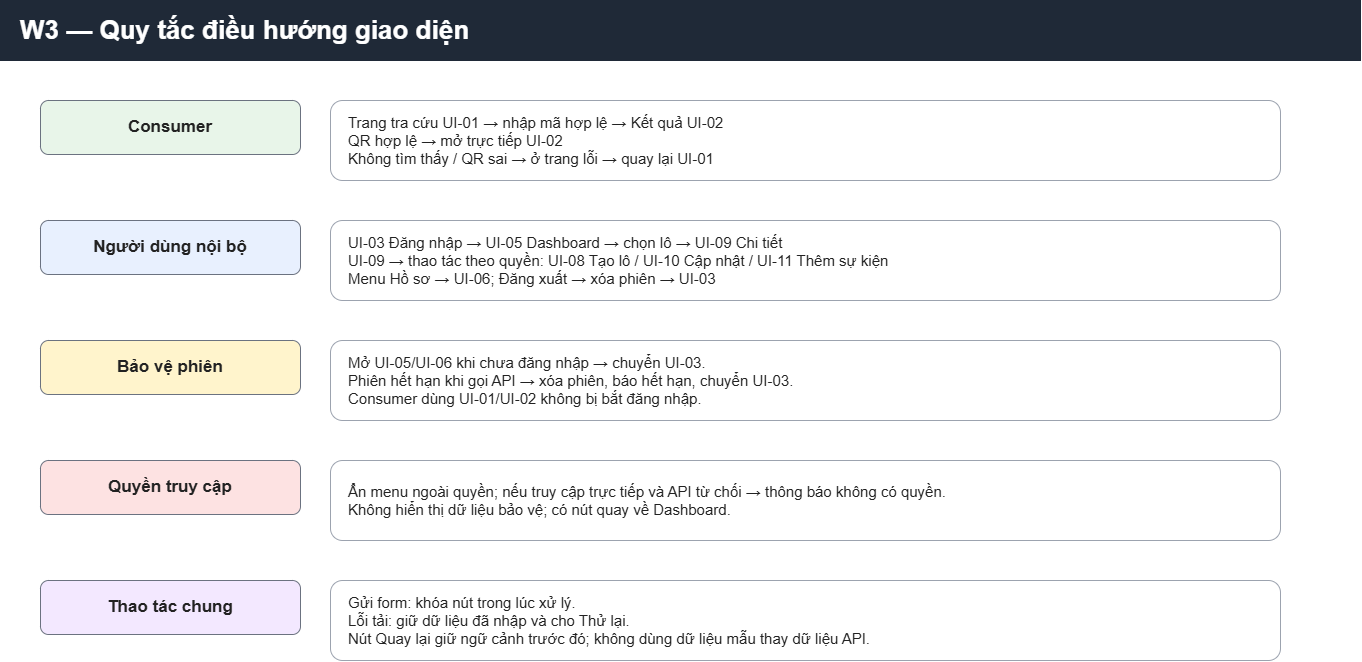

The diagram above was exported from draw.io. Its source (the exported page's mxGraphModel, read from the mxfile embedded in the PNG):
<mxGraphModel dx="1403" dy="812" grid="1" gridSize="8" guides="1" tooltips="1" connect="1" arrows="1" fold="1" page="1" pageScale="1" pageWidth="1440" pageHeight="900" math="0" shadow="0">
  <root>
    <mxCell id="0" />
    <mxCell id="1" parent="0" />
    <mxCell id="137" parent="1" style="rounded=0;whiteSpace=wrap;html=0;fontFamily=Arial;fontSize=26;align=left;verticalAlign=middle;spacingLeft=18;fillColor=#1f2937;strokeColor=#1f2937;fontColor=#ffffff;fontStyle=1;" value="W3 — Quy tắc điều hướng giao diện" vertex="1">
      <mxGeometry height="60" width="1360" x="40" y="30" as="geometry" />
    </mxCell>
    <mxCell id="138" parent="1" style="rounded=1;whiteSpace=wrap;html=0;fontFamily=Arial;fontSize=17;align=center;verticalAlign=middle;fillColor=#e8f5e9;strokeColor=#6b7280;fontColor=#222222;fontStyle=1;" value="Consumer" vertex="1">
      <mxGeometry height="54" width="260" x="80" y="130" as="geometry" />
    </mxCell>
    <mxCell id="139" parent="1" style="rounded=1;whiteSpace=wrap;html=0;fontFamily=Arial;fontSize=15;align=left;verticalAlign=middle;spacingLeft=16;spacingRight=12;fillColor=#ffffff;strokeColor=#9ca3af;fontColor=#222222;" value="Trang tra cứu UI-01 → nhập mã hợp lệ → Kết quả UI-02&#10;QR hợp lệ → mở trực tiếp UI-02&#10;Không tìm thấy / QR sai → ở trang lỗi → quay lại UI-01" vertex="1">
      <mxGeometry height="80" width="950" x="370" y="130" as="geometry" />
    </mxCell>
    <mxCell id="140" parent="1" style="rounded=1;whiteSpace=wrap;html=0;fontFamily=Arial;fontSize=17;align=center;verticalAlign=middle;fillColor=#e8f0fe;strokeColor=#6b7280;fontColor=#222222;fontStyle=1;" value="Người dùng nội bộ" vertex="1">
      <mxGeometry height="54" width="260" x="80" y="250" as="geometry" />
    </mxCell>
    <mxCell id="141" parent="1" style="rounded=1;whiteSpace=wrap;html=0;fontFamily=Arial;fontSize=15;align=left;verticalAlign=middle;spacingLeft=16;spacingRight=12;fillColor=#ffffff;strokeColor=#9ca3af;fontColor=#222222;" value="UI-03 Đăng nhập → UI-05 Dashboard → chọn lô → UI-09 Chi tiết&#10;UI-09 → thao tác theo quyền: UI-08 Tạo lô / UI-10 Cập nhật / UI-11 Thêm sự kiện&#10;Menu Hồ sơ → UI-06; Đăng xuất → xóa phiên → UI-03" vertex="1">
      <mxGeometry height="80" width="950" x="370" y="250" as="geometry" />
    </mxCell>
    <mxCell id="142" parent="1" style="rounded=1;whiteSpace=wrap;html=0;fontFamily=Arial;fontSize=17;align=center;verticalAlign=middle;fillColor=#fff4cc;strokeColor=#6b7280;fontColor=#222222;fontStyle=1;" value="Bảo vệ phiên" vertex="1">
      <mxGeometry height="54" width="260" x="80" y="370" as="geometry" />
    </mxCell>
    <mxCell id="143" parent="1" style="rounded=1;whiteSpace=wrap;html=0;fontFamily=Arial;fontSize=15;align=left;verticalAlign=middle;spacingLeft=16;spacingRight=12;fillColor=#ffffff;strokeColor=#9ca3af;fontColor=#222222;" value="Mở UI-05/UI-06 khi chưa đăng nhập → chuyển UI-03.&#10;Phiên hết hạn khi gọi API → xóa phiên, báo hết hạn, chuyển UI-03.&#10;Consumer dùng UI-01/UI-02 không bị bắt đăng nhập." vertex="1">
      <mxGeometry height="80" width="950" x="370" y="370" as="geometry" />
    </mxCell>
    <mxCell id="144" parent="1" style="rounded=1;whiteSpace=wrap;html=0;fontFamily=Arial;fontSize=17;align=center;verticalAlign=middle;fillColor=#fde2e2;strokeColor=#6b7280;fontColor=#222222;fontStyle=1;" value="Quyền truy cập" vertex="1">
      <mxGeometry height="54" width="260" x="80" y="490" as="geometry" />
    </mxCell>
    <mxCell id="145" parent="1" style="rounded=1;whiteSpace=wrap;html=0;fontFamily=Arial;fontSize=15;align=left;verticalAlign=middle;spacingLeft=16;spacingRight=12;fillColor=#ffffff;strokeColor=#9ca3af;fontColor=#222222;" value="Ẩn menu ngoài quyền; nếu truy cập trực tiếp và API từ chối → thông báo không có quyền.&#10;Không hiển thị dữ liệu bảo vệ; có nút quay về Dashboard." vertex="1">
      <mxGeometry height="80" width="950" x="370" y="490" as="geometry" />
    </mxCell>
    <mxCell id="146" parent="1" style="rounded=1;whiteSpace=wrap;html=0;fontFamily=Arial;fontSize=17;align=center;verticalAlign=middle;fillColor=#f3e8ff;strokeColor=#6b7280;fontColor=#222222;fontStyle=1;" value="Thao tác chung" vertex="1">
      <mxGeometry height="54" width="260" x="80" y="610" as="geometry" />
    </mxCell>
    <mxCell id="147" parent="1" style="rounded=1;whiteSpace=wrap;html=0;fontFamily=Arial;fontSize=15;align=left;verticalAlign=middle;spacingLeft=16;spacingRight=12;fillColor=#ffffff;strokeColor=#9ca3af;fontColor=#222222;" value="Gửi form: khóa nút trong lúc xử lý.&#10;Lỗi tải: giữ dữ liệu đã nhập và cho Thử lại.&#10;Nút Quay lại giữ ngữ cảnh trước đó; không dùng dữ liệu mẫu thay dữ liệu API." vertex="1">
      <mxGeometry height="80" width="950" x="370" y="610" as="geometry" />
    </mxCell>
  </root>
</mxGraphModel>